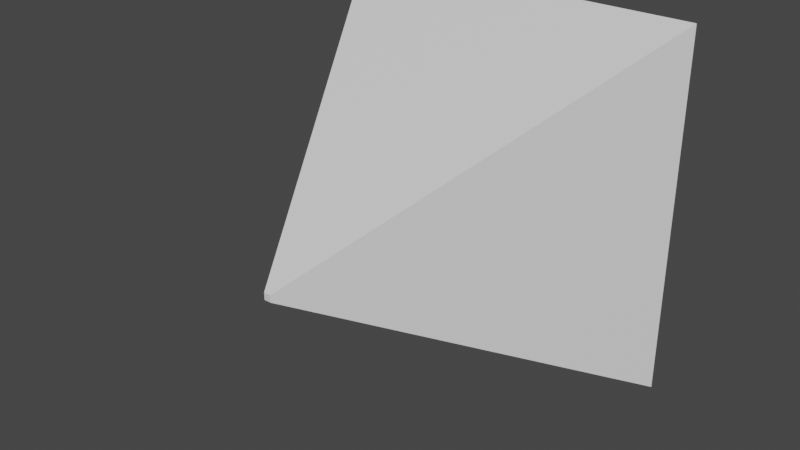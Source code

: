 # Source: Test_Field.blend  (saved by Blender 2.80.75; exported with 4.5.12 LTS)
import bpy
from mathutils import Matrix  # noqa: F401  (used for matrix-valued properties, if any)

bpy.ops.wm.read_factory_settings(use_empty=True)
scene = bpy.context.scene
scene.name = 'Scene'

# ---- collections
col_collection = bpy.data.collections.new('Collection'); scene.collection.children.link(col_collection)

# ---- materials (node trees are filled in below, after node groups)
mat_material = bpy.data.materials.new('Material')
mat_material.alpha_threshold = 0.0
mat_material.use_transparent_shadow = False
mat_material.line_color = (0.0, 0.0, 0.0, 1.0)

# ---- material node trees
mat_material.use_nodes = True; mat_material.node_tree.nodes.clear()
_N = mat_material.node_tree.nodes; _L = mat_material.node_tree.links
n0 = _N.new('ShaderNodeOutputMaterial'); n0.name = 'Material Output'; n0.location = (300, 300)
n1 = _N.new('ShaderNodeBsdfPrincipled'); n1.name = 'Principled BSDF'; n1.location = (10, 300)
n1.distribution = 'GGX'
n1.subsurface_method = 'BURLEY'
n1.inputs[2].default_value = 0.4
n1.inputs[3].default_value = 1.45
n1.inputs[27].default_value = (0.0, 0.0, 0.0, 1.0)
n1.inputs[28].default_value = 1.0
_L.new(n1.outputs[0], n0.inputs[0])
n0.is_active_output = True

# ---- world
world_world = bpy.data.worlds.new('World'); scene.world = world_world
world_world.use_nodes = True; world_world.node_tree.nodes.clear()
_N = world_world.node_tree.nodes; _L = world_world.node_tree.links
n0 = _N.new('ShaderNodeOutputWorld'); n0.name = 'World Output'; n0.location = (300, 300)
n1 = _N.new('ShaderNodeBackground'); n1.name = 'Background'; n1.location = (10, 300)
n1.inputs[0].default_value = (0.05088, 0.05088, 0.05088, 1.0)
_L.new(n1.outputs[0], n0.inputs[0])
n0.is_active_output = True
world_world.color = (0.05088, 0.05088, 0.05088)
world_world.use_sun_shadow = False
world_world.sun_shadow_jitter_overblur = 0.0

# ---- meshes
me_cube = bpy.data.meshes.new('Cube')
me_cube.from_pydata([(53.3, 95.0, 53.3), (53.3, 95.0, -53.3), (1.0, -1.0, 1.0), (1.0, -1.0, -1.0), (-53.3, 95.0, 53.3), (-53.3, 95.0, -53.3), (-1.0, -1.0, 1.0), (-1.0, -1.0, -1.0)], [], [(0, 4, 6, 2), (3, 2, 6, 7), (7, 6, 4, 5), (5, 1, 3, 7), (1, 0, 2, 3), (5, 4, 0, 1)])
_uv = me_cube.uv_layers.new(name='UVMap')
_uv.uv.foreach_set('vector', [0.375, 0.0, 0.625, 0.0, 0.625, 0.25, 0.375, 0.25, 0.375, 0.25, 0.625, 0.25, 0.625, 0.5, 0.375, 0.5, 0.375, 0.5, 0.625, 0.5, 0.625, 0.75, 0.375, 0.75, 0.375, 0.75, 0.625, 0.75, 0.625, 1.0, 0.375, 1.0, 0.125, 0.5, 0.375, 0.5, 0.375, 0.75, 0.125, 0.75, 0.625, 0.5, 0.875, 0.5, 0.875, 0.75, 0.625, 0.75])
me_cube.materials.append(mat_material)
me_cube.use_remesh_preserve_volume = False
me_cube.use_remesh_preserve_attributes = False
me_cube.use_mirror_vertex_groups = False
me_cube.update()

# ---- objects
ob_cube = bpy.data.objects.new('Cube', me_cube)

# ---- transforms, parenting, visibility, modifiers, constraints
ob_cube.location = (0.0, 0.0, 0.0)
ob_cube.lock_rotations_4d = False
ob_cube.empty_display_type = 'ARROWS'
ob_cube.lineart.crease_threshold = 0.0

# ---- collection membership
col_collection.objects.link(ob_cube)

# ---- scene / render settings (as saved in the file)
scene.frame_start = 1; scene.frame_end = 250; scene.frame_set(114)
scene.render.engine = 'BLENDER_EEVEE_NEXT'
scene.cycles.use_denoising = False
scene.cycles.samples = 128
scene.cycles.sampling_pattern = 'TABULATED_SOBOL'
scene.cycles.use_adaptive_sampling = False
scene.cycles.use_light_tree = False
scene.view_settings.view_transform = 'Filmic'
bpy.context.view_layer.update()

# ---- added for rendering (the .blend has no active camera and no usable light): camera, sun
cam_auto = bpy.data.cameras.new('AutoCamera')
cam_auto.lens = 50.0
cam_auto.sensor_width = 36.0
cam_auto.clip_end = 2902.16
ob_auto_camera = bpy.data.objects.new('AutoCamera', cam_auto)
scene.collection.objects.link(ob_auto_camera)
ob_auto_camera.location = (165.366, -151.439, 132.293)
ob_auto_camera.rotation_euler = (1.09748, -7.21219e-08, 0.694738)
scene.camera = ob_auto_camera
light_auto_sun = bpy.data.lights.new('AutoSun', 'SUN')
light_auto_sun.energy = 3.0
light_auto_sun.angle = 0.0523599
ob_auto_sun = bpy.data.objects.new('AutoSun', light_auto_sun)
scene.collection.objects.link(ob_auto_sun)
ob_auto_sun.rotation_euler = (0.872665, 0.174533, 0.523599)
bpy.context.view_layer.update()

